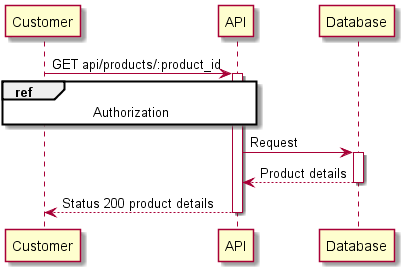

The diagram above was rendered by PlantUML. Its source (embedded in the PNG):
@startuml
participant Customer as U
participant "API" as A
participant "Database" as D
U -> A : GET api/products/:product_id
activate A
ref over U,A : Authorization
A -> D : Request
activate D
return Product details
return Status 200 product details
@enduml